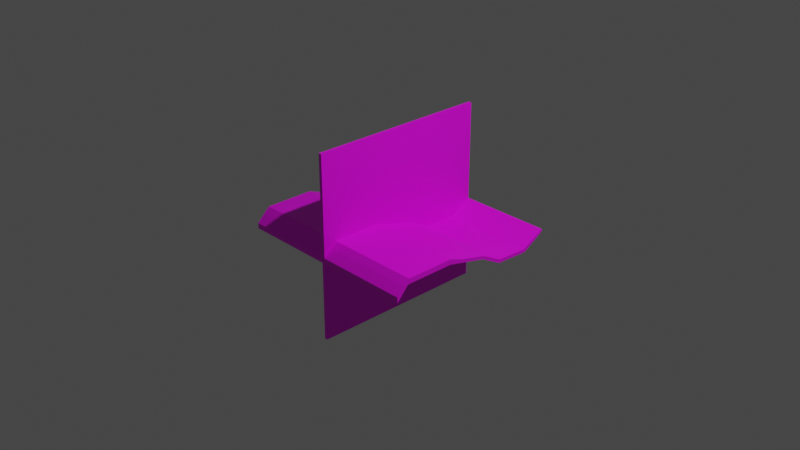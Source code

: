 # Source: player.blend  (saved by Blender 3.4.6; exported with 4.5.12 LTS)
import bpy
from mathutils import Matrix  # noqa: F401  (used for matrix-valued properties, if any)

bpy.ops.wm.read_factory_settings(use_empty=True)
scene = bpy.context.scene
scene.name = 'Scene'

# ---- collections
col_collection = bpy.data.collections.new('Collection'); scene.collection.children.link(col_collection)

# ---- images (referenced by path relative to the original .blend; pixels are not part of the script)
import os
ASSET_DIR = os.environ.get("B2B_ASSET_DIR", "")  # directory of the original .blend (textures are referenced by path, not embedded)
HERE = os.path.dirname(os.path.abspath(__file__))  # packed textures are extracted next to this script under _unpacked/

def load_image(name, relpath, width, height, colorspace="sRGB"):
    """Load a texture the original file referenced (path relative to the .blend, or extracted next to this script)."""
    p = next((c for c in (os.path.join(HERE, relpath), os.path.join(ASSET_DIR, relpath)) if relpath and os.path.exists(c)), "")
    if p:
        img = bpy.data.images.load(p, check_existing=True)
        img.name = name
    else:  # same state as the original file: an image datablock whose file is absent (Cycles renders it pink)
        img = bpy.data.images.new(name, width, height)
        img.source = "FILE"
        img.filepath = "//" + (relpath or name)
    img.colorspace_settings.name = colorspace
    return img
img_player_png = load_image('player.png', 'player.png', 1024, 1024, 'sRGB')

# ---- materials (node trees are filled in below, after node groups)
mat_material_001 = bpy.data.materials.new('Material.001')
mat_material_001.use_transparent_shadow = False

# ---- material node trees
mat_material_001.use_nodes = True; mat_material_001.node_tree.nodes.clear()
_N = mat_material_001.node_tree.nodes; _L = mat_material_001.node_tree.links
n0 = _N.new('ShaderNodeBsdfPrincipled'); n0.name = 'Principled BSDF'; n0.location = (10, 300)
n0.distribution = 'GGX'
n0.subsurface_method = 'BURLEY'
n0.inputs[3].default_value = 1.45
n0.inputs[27].default_value = (0.0, 0.0, 0.0, 1.0)
n0.inputs[28].default_value = 1.0
n1 = _N.new('ShaderNodeOutputMaterial'); n1.name = 'Material Output'; n1.location = (300, 300)
n2 = _N.new('ShaderNodeTexImage'); n2.name = 'Image Texture'; n2.location = (-280, 275)
n2.image = img_player_png
n2.interpolation = 'Closest'
_L.new(n0.outputs[0], n1.inputs[0])
_L.new(n2.outputs[0], n0.inputs[0])
n1.is_active_output = True

# ---- world
world_world = bpy.data.worlds.new('World'); scene.world = world_world
world_world.use_nodes = True; world_world.node_tree.nodes.clear()
_N = world_world.node_tree.nodes; _L = world_world.node_tree.links
n0 = _N.new('ShaderNodeOutputWorld'); n0.name = 'World Output'; n0.location = (300, 300)
n1 = _N.new('ShaderNodeBackground'); n1.name = 'Background'; n1.location = (10, 300)
n1.inputs[0].default_value = (0.05088, 0.05088, 0.05088, 1.0)
_L.new(n1.outputs[0], n0.inputs[0])
n0.is_active_output = True
world_world.color = (0.05088, 0.05088, 0.05088)
world_world.use_sun_shadow = False
world_world.sun_shadow_jitter_overblur = 0.0

# ---- cameras
cam_camera = bpy.data.cameras.new('Camera')
cam_camera.clip_end = 100.0
cam_camera.ortho_scale = 7.314

# ---- lights
light_light = bpy.data.lights.new('Light', 'POINT')
light_light.transmission_factor = 0.0
light_light.energy = 1000.0
light_light.shadow_soft_size = 0.1
light_light.shadow_maximum_resolution = 0.006
light_light.use_absolute_resolution = True

# ---- meshes
me_plane = bpy.data.meshes.new('Plane')
me_plane.from_pydata([(-1.0, -1.0, 0.01806), (1.0, -1.0, 0.01806), (-1.0, 1.0, 0.01806), (1.0, 1.0, 0.01806), (-1.0, 0.0, 0.01806), (1.0, 0.0, 0.01806), (-1.0, -0.144, 0.01806), (-0.8691, 0.0, 0.01806), (-0.3218, 0.0, 0.01806), (1.0, -0.1114, 0.01806), (0.1293, -0.1079, 0.01806), (0.3681, -0.238, 0.01806), (0.7479, -0.2558, 0.01806), (-1.0, -0.144, 0.01806), (-0.8691, 0.0, 0.01806), (-0.3218, 0.0, 0.01806), (1.0, -0.1114, 0.01806), (0.1293, -0.1079, 0.01806), (0.3681, -0.238, 0.01806), (0.7479, -0.2558, 0.01806), (-1.0, -0.144, 0.01806), (-0.8691, 0.0, 0.01806), (-0.3218, 0.0, 0.01806), (1.0, -0.1114, 0.01806), (0.1293, -0.1079, 0.01806), (0.3681, -0.238, 0.01806), (0.7479, -0.2558, 0.01806), (-0.9173, 0.0, 0.01806), (-1.0, -0.08361, 0.01806), (-0.1649, 0.0, 0.01806), (-0.8549, 0.05616, 0.01806), (-0.32, 0.05794, 0.01806), (1.0, -0.08112, 0.01806), (0.1328, -0.07399, 0.01806), (0.3753, -0.2006, 0.01806), (0.7425, -0.2202, 0.01806), (-1.0, -0.144, 1.039), (-0.8691, 4.463e-08, 1.039), (-0.3218, 4.463e-08, 1.039), (1.0, -0.1114, 1.039), (0.1293, -0.1079, 1.039), (0.3681, -0.238, 1.039), (0.7479, -0.2558, 1.039), (-0.9173, 4.463e-08, 1.039), (-1.0, -0.08361, 1.039), (-0.1649, 4.463e-08, 1.039), (-0.8549, 0.05616, 1.039), (-0.32, 0.05794, 1.039), (1.0, -0.08112, 1.039), (0.1328, -0.07399, 1.039), (0.3753, -0.2006, 1.039), (0.7425, -0.2202, 1.039), (-1.0, -1.0, -0.01806), (1.0, -1.0, -0.01806), (-1.0, 1.0, -0.01806), (1.0, 1.0, -0.01806), (-1.0, 0.0, -0.01806), (1.0, 0.0, -0.01806), (-1.0, 1.0, 0.0), (1.0, 1.0, 0.0), (1.0, -1.0, 0.0), (-1.0, -1.0, 0.0), (-1.0, 0.0, 0.0), (1.0, 0.0, 0.0), (-1.0, -0.144, -0.01806), (-0.8691, 0.0, -0.01806), (-0.3218, 0.0, -0.01806), (1.0, -0.1114, -0.01806), (0.1293, -0.1079, -0.01806), (0.3681, -0.238, -0.01806), (0.7479, -0.2558, -0.01806), (-1.0, -0.144, -0.01806), (-0.8691, 0.0, -0.01806), (-0.3218, 0.0, -0.01806), (1.0, -0.1114, -0.01806), (0.1293, -0.1079, -0.01806), (0.3681, -0.238, -0.01806), (0.7479, -0.2558, -0.01806), (-1.0, -0.144, -0.01806), (-0.8691, 0.0, -0.01806), (-0.3218, 0.0, -0.01806), (1.0, -0.1114, -0.01806), (0.1293, -0.1079, -0.01806), (0.3681, -0.238, -0.01806), (0.7479, -0.2558, -0.01806), (-0.9173, 0.0, -0.01806), (-1.0, -0.08361, -0.01806), (-0.1649, 0.0, -0.01806), (-0.8549, 0.05616, -0.01806), (-0.32, 0.05794, -0.01806), (1.0, -0.08112, -0.01806), (0.1328, -0.07399, -0.01806), (0.3753, -0.2006, -0.01806), (0.7425, -0.2202, -0.01806), (-1.0, -0.144, -1.039), (-0.8691, 4.463e-08, -1.039), (-0.3218, 4.463e-08, -1.039), (1.0, -0.1114, -1.039), (0.1293, -0.1079, -1.039), (0.3681, -0.238, -1.039), (0.7479, -0.2558, -1.039), (-0.9173, 4.463e-08, -1.039), (-1.0, -0.08361, -1.039), (-0.1649, 4.463e-08, -1.039), (-0.8549, 0.05616, -1.039), (-0.32, 0.05794, -1.039), (1.0, -0.08112, -1.039), (0.1328, -0.07399, -1.039), (0.3753, -0.2006, -1.039), (0.7425, -0.2202, -1.039)], [], [(4, 27, 30, 31, 29, 5, 3, 2), (59, 58, 2, 3), (61, 60, 1, 0), (63, 59, 3, 5), (62, 61, 0, 6, 28, 4), (58, 62, 4, 2), (60, 63, 5, 32, 9, 1), (0, 1, 9, 12, 11, 10, 8, 7, 6), (19, 16, 23, 26), (6, 7, 27, 28), (8, 10, 11, 12, 9, 32, 35, 34, 33, 29), (17, 18, 25, 24), (13, 14, 21, 20), (18, 19, 26, 25), (15, 17, 24, 22), (15, 14, 21, 22), (25, 26, 42, 41), (28, 27, 4), (29, 31, 30, 27, 7, 8), (29, 33, 34, 35, 32, 5), (31, 47, 45, 29), (26, 23, 39, 42), (33, 29, 45, 49), (34, 33, 49, 50), (22, 38, 37, 21), (27, 28, 44, 43), (35, 34, 50, 51), (20, 21, 37, 36), (32, 35, 51, 48), (22, 24, 40, 38), (27, 43, 46, 30), (24, 25, 41, 40), (30, 46, 47, 31), (23, 32, 48, 39), (39, 48, 51, 42), (42, 51, 50, 41), (41, 50, 49, 40), (40, 49, 45, 47, 38), (38, 47, 46, 37), (37, 46, 43, 44, 36), (28, 20, 36, 44), (56, 54, 55, 57, 87, 89, 88, 85), (59, 55, 54, 58), (61, 52, 53, 60), (63, 57, 55, 59), (62, 56, 86, 64, 52, 61), (58, 54, 56, 62), (60, 53, 67, 90, 57, 63), (52, 64, 65, 66, 68, 69, 70, 67, 53), (62, 63, 59, 58), (63, 62, 61, 60), (77, 84, 81, 74), (64, 86, 85, 65), (66, 87, 91, 92, 93, 90, 67, 70, 69, 68), (75, 82, 83, 76), (71, 78, 79, 72), (76, 83, 84, 77), (73, 80, 82, 75), (73, 80, 79, 72), (83, 99, 100, 84), (86, 56, 85), (87, 66, 65, 85, 88, 89), (87, 57, 90, 93, 92, 91), (89, 87, 103, 105), (84, 100, 97, 81), (91, 107, 103, 87), (92, 108, 107, 91), (80, 79, 95, 96), (85, 101, 102, 86), (93, 109, 108, 92), (78, 94, 95, 79), (90, 106, 109, 93), (80, 96, 98, 82), (85, 88, 104, 101), (82, 98, 99, 83), (88, 89, 105, 104), (81, 97, 106, 90), (97, 100, 109, 106), (100, 99, 108, 109), (99, 98, 107, 108), (98, 96, 105, 103, 107), (96, 95, 104, 105), (95, 94, 102, 101, 104), (86, 102, 94, 78)])
_uv = me_plane.uv_layers.new(name='UVMap')
_uv.uv.foreach_set('vector', [0.0, 0.7499, 0.02066, 0.7499, 0.03624, 0.7639, 0.1698, 0.7644, 0.2085, 0.7499, 0.4994, 0.7499, 0.4994, 1.0, 0.0, 1.0, 0.03379, 0.9798, 0.0246, 0.9755, 0.0246, 0.9724, 0.03368, 0.9755, 0.02715, 0.9796, 0.02876, 0.9786, 0.02961, 0.9836, 0.02639, 0.9796, 0.0288, 0.9764, 0.0288, 0.9839, 0.0288, 0.9839, 0.0288, 0.9764, 0.03213, 0.9792, 0.03223, 0.9713, 0.03223, 0.9713, 0.03215, 0.9781, 0.03214, 0.9786, 0.03213, 0.9792, 0.03203, 0.9872, 0.03213, 0.9792, 0.03213, 0.9792, 0.03203, 0.9872, 0.0288, 0.969, 0.0288, 0.9764, 0.0288, 0.9764, 0.0288, 0.9758, 0.0288, 0.9756, 0.0288, 0.969, 0.0, 0.4998, 0.4994, 0.4998, 0.4994, 0.722, 0.4364, 0.6859, 0.3416, 0.6904, 0.282, 0.7229, 0.1693, 0.7499, 0.03268, 0.7499, 0.0, 0.7139, 0.0, 0.0, 0.0, 0.0, 0.0, 0.0, 0.0, 0.0, 0.0, 0.7139, 0.03268, 0.7499, 0.02066, 0.7499, 0.0, 0.729, 0.1693, 0.7499, 0.282, 0.7229, 0.3416, 0.6904, 0.4364, 0.6859, 0.4994, 0.722, 0.4994, 0.7296, 0.4351, 0.6948, 0.3434, 0.6997, 0.2829, 0.7314, 0.2085, 0.7499, 0.0, 0.0, 0.0, 0.0, 0.0, 0.0, 0.0, 0.0, 0.0, 0.0, 0.0, 0.0, 0.0, 0.0, 0.0, 0.0, 0.0, 0.0, 0.0, 0.0, 0.0, 0.0, 0.0, 0.0, 0.0, 0.0, 0.0, 0.0, 0.0, 0.0, 0.0, 0.0, 0.0, 0.0, 0.0, 0.0, 0.0, 0.0, 0.0, 0.0, 0.7447, 0.3413, 0.7447, 0.4314, 0.4999, 0.4314, 0.4999, 0.3413, 0.0, 0.729, 0.02066, 0.7499, 0.0, 0.7499, 0.2085, 0.7499, 0.1698, 0.7644, 0.03624, 0.7639, 0.02066, 0.7499, 0.03268, 0.7499, 0.1693, 0.7499, 0.2085, 0.7499, 0.2829, 0.7314, 0.3434, 0.6997, 0.4351, 0.6948, 0.4994, 0.7296, 0.4994, 0.7499, 0.7482, 0.672, 0.5011, 0.672, 0.5011, 0.7104, 0.7482, 0.7104, 0.7447, 0.4314, 0.7447, 0.5003, 0.4999, 0.5003, 0.4999, 0.4314, 0.7482, 0.7816, 0.7482, 0.7104, 0.5011, 0.7104, 0.5011, 0.7816, 0.7482, 0.8452, 0.7482, 0.7816, 0.5011, 0.7816, 0.5011, 0.8452, 0.7447, 0.1668, 0.4999, 0.1668, 0.4999, 0.03705, 0.7447, 0.03705, 0.7482, 0.5283, 0.7482, 0.501, 0.5011, 0.501, 0.5011, 0.5283, 0.7482, 0.9305, 0.7482, 0.8452, 0.5011, 0.8452, 0.5011, 0.9305, 0.7447, -0.002879, 0.7447, 0.03705, 0.4999, 0.03705, 0.4999, -0.002879, 0.7482, 0.9985, 0.7482, 0.9305, 0.5011, 0.9305, 0.5011, 0.9985, 0.7447, 0.1668, 0.7447, 0.2768, 0.4999, 0.2768, 0.4999, 0.1668, 0.7482, 0.5283, 0.5011, 0.5283, 0.5011, 0.5478, 0.7482, 0.5478, 0.7447, 0.2768, 0.7447, 0.3413, 0.4999, 0.3413, 0.4999, 0.2768, 0.7482, 0.5478, 0.5011, 0.5478, 0.5011, 0.672, 0.7482, 0.672, 0.02602, 0.9646, 0.03884, 0.9834, 0.03884, 0.9834, 0.02602, 0.9646, 0.02602, 0.9646, 0.03884, 0.9834, 0.03719, 0.9825, 0.02602, 0.9646, 0.02602, 0.9646, 0.03719, 0.9825, 0.03483, 0.9826, 0.02602, 0.9646, 0.02602, 0.9646, 0.03483, 0.9826, 0.03328, 0.9834, 0.02602, 0.9646, 0.02602, 0.9646, 0.03328, 0.9834, 0.03137, 0.9839, 0.03037, 0.9843, 0.02602, 0.9646, 0.02602, 0.9646, 0.03037, 0.9843, 0.02695, 0.9843, 0.02602, 0.9646, 0.02602, 0.9646, 0.02695, 0.9843, 0.02655, 0.9839, 0.02602, 0.9834, 0.02602, 0.9646, 0.04062, 0.9661, 0.04062, 0.9528, 0.04062, 0.9528, 0.04062, 0.9661, 0.0, 0.2484, 0.0, 0.4985, 0.4994, 0.4985, 0.4994, 0.2484, 0.2085, 0.2484, 0.1698, 0.2629, 0.03624, 0.2624, 0.02066, 0.2484, 0.03379, 0.9798, 0.03368, 0.9724, 0.02471, 0.9798, 0.0246, 0.9755, 0.02715, 0.9796, 0.02639, 0.9796, 0.02829, 0.9796, 0.02876, 0.9786, 0.0288, 0.9764, 0.0288, 0.9764, 0.0288, 0.9839, 0.0288, 0.9839, 0.03213, 0.9792, 0.03213, 0.9792, 0.03214, 0.9786, 0.03215, 0.9781, 0.03223, 0.9713, 0.03223, 0.9713, 0.03203, 0.9872, 0.03203, 0.9872, 0.03213, 0.9792, 0.03213, 0.9792, 0.0288, 0.969, 0.0288, 0.969, 0.0288, 0.9756, 0.0288, 0.9758, 0.0288, 0.9764, 0.0288, 0.9764, 0.0, -0.001734, 0.0, 0.2124, 0.03268, 0.2484, 0.1693, 0.2484, 0.282, 0.2214, 0.3416, 0.1889, 0.4364, 0.1844, 0.4994, 0.2205, 0.4994, -0.001734, 0.04511, 0.9679, 0.02109, 0.9629, 0.02109, 0.9703, 0.03515, 0.9614, 0.02109, 0.9629, 0.04511, 0.9679, 0.0452, 0.9599, 0.04258, 0.9722, 0.0, 0.0, 0.0, 0.0, 0.0, 0.0, 0.0, 0.0, 0.0, 0.7139, 0.0, 0.729, 0.02066, 0.7499, 0.03268, 0.7499, 0.1693, 0.7499, 0.2085, 0.7499, 0.2829, 0.7314, 0.3434, 0.6997, 0.4351, 0.6948, 0.4994, 0.7296, 0.4994, 0.722, 0.4364, 0.6859, 0.3416, 0.6904, 0.282, 0.7229, 0.0, 0.0, 0.0, 0.0, 0.0, 0.0, 0.0, 0.0, 0.0, 0.0, 0.0, 0.0, 0.0, 0.0, 0.0, 0.0, 0.0, 0.0, 0.0, 0.0, 0.0, 0.0, 0.0, 0.0, 0.0, 0.0, 0.0, 0.0, 0.0, 0.0, 0.0, 0.0, 0.0, 0.0, 0.0, 0.0, 0.0, 0.0, 0.0, 0.0, 0.7448, 0.3413, 0.9994, 0.3413, 0.9994, 0.4314, 0.7448, 0.4314, 0.0, 0.729, 0.0, 0.7499, 0.02066, 0.7499, 0.2085, 0.7499, 0.1693, 0.7499, 0.03268, 0.7499, 0.02066, 0.7499, 0.03624, 0.7639, 0.1698, 0.7644, 0.2085, 0.2484, 0.4994, 0.2484, 0.4994, 0.2281, 0.4351, 0.1933, 0.3434, 0.1982, 0.2829, 0.2299, 0.7481, 0.672, 0.7481, 0.7104, 1.001, 0.7104, 1.001, 0.672, 0.7448, 0.4314, 0.9994, 0.4314, 0.9994, 0.5003, 0.7448, 0.5003, 0.7481, 0.7816, 1.001, 0.7816, 1.001, 0.7104, 0.7481, 0.7104, 0.7481, 0.8452, 1.001, 0.8452, 1.001, 0.7816, 0.7481, 0.7816, 0.7448, 0.1668, 0.7448, 0.03705, 0.9994, 0.03705, 0.9994, 0.1668, 0.7481, 0.5283, 1.001, 0.5283, 1.001, 0.501, 0.7481, 0.501, 0.7481, 0.9305, 1.001, 0.9305, 1.001, 0.8452, 0.7481, 0.8452, 0.7448, -0.002879, 0.9994, -0.002879, 0.9994, 0.03705, 0.7448, 0.03705, 0.7481, 0.9985, 1.001, 0.9985, 1.001, 0.9305, 0.7481, 0.9305, 0.7448, 0.1668, 0.9994, 0.1668, 0.9994, 0.2768, 0.7448, 0.2768, 0.7481, 0.5283, 0.7481, 0.5478, 1.001, 0.5478, 1.001, 0.5283, 0.7448, 0.2768, 0.9994, 0.2768, 0.9994, 0.3413, 0.7448, 0.3413, 0.7481, 0.5478, 0.7481, 0.672, 1.001, 0.672, 1.001, 0.5478, 0.02602, 0.9646, 0.02602, 0.9646, 0.03884, 0.9834, 0.03884, 0.9834, 0.02602, 0.9646, 0.02602, 0.9646, 0.03719, 0.9825, 0.03884, 0.9834, 0.02602, 0.9646, 0.02602, 0.9646, 0.03483, 0.9826, 0.03719, 0.9825, 0.02602, 0.9646, 0.02602, 0.9646, 0.03328, 0.9834, 0.03483, 0.9826, 0.02602, 0.9646, 0.02602, 0.9646, 0.03037, 0.9843, 0.03137, 0.9839, 0.03328, 0.9834, 0.02602, 0.9646, 0.02602, 0.9646, 0.02695, 0.9843, 0.03037, 0.9843, 0.03647, 0.9578, 0.03647, 0.9578, 0.03647, 0.9765, 0.037, 0.977, 0.0374, 0.9774, 0.03286, 0.9687, 0.03286, 0.9687, 0.03286, 0.95, 0.03286, 0.95])
_ca = me_plane.color_attributes.new('Col', 'BYTE_COLOR', 'CORNER')
_ca.data.foreach_set('color', [1.0, 1.0, 1.0, 1.0, 1.0, 1.0, 1.0, 1.0, 1.0, 1.0, 1.0, 1.0, 1.0, 1.0, 1.0, 1.0, 1.0, 1.0, 1.0, 1.0, 1.0, 1.0, 1.0, 1.0, 1.0, 1.0, 1.0, 1.0, 1.0, 1.0, 1.0, 1.0, 1.0, 1.0, 1.0, 1.0, 1.0, 1.0, 1.0, 1.0, 1.0, 1.0, 1.0, 1.0, 1.0, 1.0, 1.0, 1.0, 1.0, 1.0, 1.0, 1.0, 1.0, 1.0, 1.0, 1.0, 1.0, 1.0, 1.0, 1.0, 1.0, 1.0, 1.0, 1.0, 1.0, 1.0, 1.0, 1.0, 1.0, 1.0, 1.0, 1.0, 1.0, 1.0, 1.0, 1.0, 1.0, 1.0, 1.0, 1.0, 1.0, 1.0, 1.0, 1.0, 1.0, 1.0, 1.0, 1.0, 1.0, 1.0, 1.0, 1.0, 1.0, 1.0, 1.0, 1.0, 1.0, 1.0, 1.0, 1.0, 1.0, 1.0, 1.0, 1.0, 1.0, 1.0, 1.0, 1.0, 1.0, 1.0, 1.0, 1.0, 1.0, 1.0, 1.0, 1.0, 1.0, 1.0, 1.0, 1.0, 1.0, 1.0, 1.0, 1.0, 1.0, 1.0, 1.0, 1.0, 1.0, 1.0, 1.0, 1.0, 1.0, 1.0, 1.0, 1.0, 1.0, 1.0, 1.0, 1.0, 1.0, 1.0, 1.0, 1.0, 1.0, 1.0, 1.0, 1.0, 1.0, 1.0, 1.0, 1.0, 1.0, 1.0, 1.0, 1.0, 1.0, 1.0, 1.0, 1.0, 1.0, 1.0, 1.0, 1.0, 1.0, 1.0, 1.0, 1.0, 1.0, 1.0, 1.0, 1.0, 1.0, 1.0, 1.0, 1.0, 1.0, 1.0, 1.0, 1.0, 1.0, 1.0, 1.0, 1.0, 1.0, 1.0, 1.0, 1.0, 1.0, 1.0, 1.0, 1.0, 1.0, 1.0, 1.0, 1.0, 1.0, 1.0, 1.0, 1.0, 1.0, 1.0, 1.0, 1.0, 1.0, 1.0, 1.0, 1.0, 1.0, 1.0, 1.0, 1.0, 1.0, 1.0, 1.0, 1.0, 1.0, 1.0, 1.0, 1.0, 1.0, 1.0, 1.0, 1.0, 1.0, 1.0, 1.0, 1.0, 1.0, 1.0, 1.0, 1.0, 1.0, 1.0, 1.0, 1.0, 1.0, 1.0, 1.0, 1.0, 1.0, 1.0, 1.0, 1.0, 1.0, 1.0, 1.0, 1.0, 1.0, 1.0, 1.0, 1.0, 1.0, 1.0, 1.0, 1.0, 1.0, 1.0, 1.0, 1.0, 1.0, 1.0, 1.0, 1.0, 1.0, 1.0, 1.0, 1.0, 1.0, 1.0, 1.0, 1.0, 1.0, 1.0, 1.0, 1.0, 1.0, 1.0, 1.0, 1.0, 1.0, 1.0, 1.0, 1.0, 1.0, 1.0, 1.0, 1.0, 1.0, 1.0, 1.0, 1.0, 1.0, 1.0, 1.0, 1.0, 1.0, 1.0, 1.0, 1.0, 1.0, 1.0, 1.0, 1.0, 1.0, 1.0, 1.0, 1.0, 1.0, 1.0, 1.0, 1.0, 1.0, 1.0, 1.0, 1.0, 1.0, 1.0, 1.0, 1.0, 1.0, 1.0, 1.0, 1.0, 1.0, 1.0, 1.0, 1.0, 1.0, 1.0, 1.0, 1.0, 1.0, 1.0, 1.0, 1.0, 1.0, 1.0, 1.0, 1.0, 1.0, 1.0, 1.0, 1.0, 1.0, 1.0, 1.0, 1.0, 1.0, 1.0, 1.0, 1.0, 1.0, 1.0, 1.0, 1.0, 1.0, 1.0, 1.0, 1.0, 1.0, 1.0, 1.0, 1.0, 1.0, 1.0, 1.0, 1.0, 1.0, 1.0, 1.0, 1.0, 1.0, 1.0, 1.0, 1.0, 1.0, 1.0, 1.0, 1.0, 1.0, 1.0, 1.0, 1.0, 1.0, 1.0, 1.0, 1.0, 1.0, 1.0, 1.0, 1.0, 1.0, 1.0, 1.0, 1.0, 1.0, 1.0, 1.0, 1.0, 1.0, 1.0, 1.0, 1.0, 1.0, 1.0, 1.0, 1.0, 1.0, 1.0, 1.0, 1.0, 1.0, 1.0, 1.0, 1.0, 1.0, 1.0, 1.0, 1.0, 1.0, 1.0, 1.0, 1.0, 1.0, 1.0, 1.0, 1.0, 1.0, 1.0, 1.0, 1.0, 1.0, 1.0, 1.0, 1.0, 1.0, 1.0, 1.0, 1.0, 1.0, 1.0, 1.0, 1.0, 1.0, 1.0, 1.0, 1.0, 1.0, 1.0, 1.0, 1.0, 1.0, 1.0, 1.0, 1.0, 1.0, 1.0, 1.0, 1.0, 1.0, 1.0, 1.0, 1.0, 1.0, 1.0, 1.0, 1.0, 1.0, 1.0, 1.0, 1.0, 1.0, 1.0, 1.0, 1.0, 1.0, 1.0, 1.0, 1.0, 1.0, 1.0, 1.0, 1.0, 1.0, 1.0, 1.0, 1.0, 1.0, 1.0, 1.0, 1.0, 1.0, 1.0, 1.0, 1.0, 1.0, 1.0, 1.0, 1.0, 1.0, 1.0, 1.0, 1.0, 1.0, 1.0, 1.0, 1.0, 1.0, 1.0, 1.0, 1.0, 1.0, 1.0, 1.0, 1.0, 1.0, 1.0, 1.0, 1.0, 1.0, 1.0, 1.0, 1.0, 1.0, 1.0, 1.0, 1.0, 1.0, 1.0, 1.0, 1.0, 1.0, 1.0, 1.0, 1.0, 1.0, 1.0, 1.0, 1.0, 1.0, 1.0, 1.0, 1.0, 1.0, 1.0, 1.0, 1.0, 1.0, 1.0, 1.0, 1.0, 1.0, 1.0, 1.0, 1.0, 1.0, 1.0, 1.0, 1.0, 1.0, 1.0, 1.0, 1.0, 1.0, 1.0, 1.0, 1.0, 1.0, 1.0, 1.0, 1.0, 1.0, 1.0, 1.0, 1.0, 1.0, 1.0, 1.0, 1.0, 1.0, 1.0, 1.0, 1.0, 1.0, 1.0, 1.0, 1.0, 1.0, 1.0, 1.0, 1.0, 1.0, 1.0, 1.0, 1.0, 1.0, 1.0, 1.0, 1.0, 1.0, 1.0, 1.0, 1.0, 1.0, 1.0, 1.0, 1.0, 1.0, 1.0, 1.0, 1.0, 1.0, 1.0, 1.0, 1.0, 1.0, 1.0, 1.0, 1.0, 1.0, 1.0, 1.0, 1.0, 1.0, 1.0, 1.0, 1.0, 1.0, 1.0, 1.0, 1.0, 1.0, 1.0, 1.0, 1.0, 1.0, 1.0, 1.0, 1.0, 1.0, 1.0, 1.0, 1.0, 1.0, 1.0, 1.0, 1.0, 1.0, 1.0, 1.0, 1.0, 1.0, 1.0, 1.0, 1.0, 1.0, 1.0, 1.0, 1.0, 1.0, 1.0, 1.0, 1.0, 1.0, 1.0, 1.0, 1.0, 1.0, 1.0, 1.0, 1.0, 1.0, 1.0, 1.0, 1.0, 1.0, 1.0, 1.0, 1.0, 1.0, 1.0, 1.0, 1.0, 1.0, 1.0, 1.0, 1.0, 1.0, 1.0, 1.0, 1.0, 1.0, 1.0, 1.0, 1.0, 1.0, 1.0, 1.0, 1.0, 1.0, 1.0, 1.0, 1.0, 1.0, 1.0, 1.0, 1.0, 1.0, 1.0, 1.0, 1.0, 1.0, 1.0, 1.0, 1.0, 1.0, 1.0, 1.0, 1.0, 1.0, 1.0, 1.0, 1.0, 1.0, 1.0, 1.0, 1.0, 1.0, 1.0, 1.0, 1.0, 1.0, 1.0, 1.0, 1.0, 1.0, 1.0, 1.0, 1.0, 1.0, 1.0, 1.0, 1.0, 1.0, 1.0, 1.0, 1.0, 1.0, 1.0, 1.0, 1.0, 1.0, 1.0, 1.0, 1.0, 1.0, 1.0, 1.0, 1.0, 1.0, 1.0, 1.0, 1.0, 1.0, 1.0, 1.0, 1.0, 1.0, 1.0, 1.0, 1.0, 1.0, 1.0, 1.0, 1.0, 1.0, 1.0, 1.0, 1.0, 1.0, 1.0, 1.0, 1.0, 1.0, 1.0, 1.0, 1.0, 1.0, 1.0, 1.0, 1.0, 1.0, 1.0, 1.0, 1.0, 1.0, 1.0, 1.0, 1.0, 1.0, 1.0, 1.0, 1.0, 1.0, 1.0, 1.0, 1.0, 1.0, 1.0, 1.0, 1.0, 1.0, 1.0, 1.0, 1.0, 1.0, 1.0, 1.0, 1.0, 1.0, 1.0, 1.0, 1.0, 1.0, 1.0, 1.0, 1.0, 1.0, 1.0, 1.0, 1.0, 1.0, 1.0, 1.0, 1.0, 1.0, 1.0, 1.0, 1.0, 1.0, 1.0, 1.0, 1.0, 1.0, 1.0, 1.0, 1.0, 1.0, 1.0, 1.0, 1.0, 1.0, 1.0, 1.0, 1.0, 1.0, 1.0, 1.0, 1.0, 1.0, 1.0, 1.0, 1.0, 1.0, 1.0, 1.0, 1.0, 1.0, 1.0, 1.0, 1.0, 1.0, 1.0, 1.0, 1.0, 1.0, 1.0, 1.0, 1.0, 1.0, 1.0, 1.0, 1.0, 1.0, 1.0, 1.0, 1.0, 1.0, 1.0, 1.0, 1.0, 1.0, 1.0, 1.0, 1.0, 1.0, 1.0, 1.0, 1.0, 1.0, 1.0, 1.0, 1.0, 1.0, 1.0, 1.0, 1.0, 1.0, 1.0, 1.0, 1.0, 1.0, 1.0, 1.0, 1.0, 1.0, 1.0, 1.0, 1.0, 1.0, 1.0, 1.0, 1.0, 1.0, 1.0, 1.0, 1.0, 1.0, 1.0, 1.0, 1.0, 1.0, 1.0, 1.0, 1.0, 1.0, 1.0, 1.0, 1.0, 1.0, 1.0, 1.0, 1.0, 1.0, 1.0, 1.0, 1.0, 1.0, 1.0, 1.0, 1.0, 1.0, 1.0, 1.0, 1.0, 1.0, 1.0, 1.0, 1.0, 1.0, 1.0, 1.0, 1.0, 1.0, 1.0, 1.0, 1.0, 1.0, 1.0, 1.0, 1.0, 1.0, 1.0, 1.0, 1.0, 1.0, 1.0, 1.0, 1.0, 1.0, 1.0, 1.0, 1.0, 1.0, 1.0, 1.0, 1.0, 1.0, 1.0, 1.0, 1.0, 1.0, 1.0, 1.0, 1.0, 1.0, 1.0, 1.0, 1.0, 1.0, 1.0, 1.0, 1.0, 1.0, 1.0, 1.0, 1.0, 1.0, 1.0, 1.0, 1.0, 1.0, 1.0, 1.0, 1.0, 1.0, 1.0, 1.0, 1.0, 1.0, 1.0, 1.0, 1.0, 1.0, 1.0, 1.0, 1.0, 1.0, 1.0, 1.0, 1.0, 1.0, 1.0, 1.0, 1.0, 1.0, 1.0, 1.0, 1.0, 1.0, 1.0, 1.0, 1.0, 1.0, 1.0, 1.0, 1.0, 1.0, 1.0, 1.0, 1.0, 1.0, 1.0, 1.0, 1.0, 1.0, 1.0, 1.0, 1.0, 1.0, 1.0, 1.0, 1.0, 1.0, 1.0, 1.0, 1.0, 1.0, 1.0, 1.0, 1.0, 1.0, 1.0, 1.0, 1.0, 1.0, 1.0, 1.0, 1.0, 1.0, 1.0, 1.0, 1.0, 1.0, 1.0, 1.0, 1.0, 1.0, 1.0, 1.0, 1.0, 1.0, 1.0, 1.0, 1.0, 1.0, 1.0, 1.0, 1.0, 1.0, 1.0, 1.0, 1.0, 1.0, 1.0, 1.0, 1.0, 1.0, 1.0, 1.0, 1.0, 1.0, 1.0, 1.0, 1.0, 1.0, 1.0, 1.0, 1.0, 1.0, 1.0, 1.0, 1.0, 1.0, 1.0, 1.0, 1.0, 1.0, 1.0, 1.0, 1.0, 1.0, 1.0, 1.0, 1.0, 1.0, 1.0, 1.0, 1.0, 1.0, 1.0, 1.0, 1.0, 1.0, 1.0, 1.0, 1.0, 1.0, 1.0, 1.0, 1.0, 1.0, 1.0, 1.0, 1.0, 1.0, 1.0, 1.0, 1.0, 1.0, 1.0, 1.0, 1.0, 1.0, 1.0, 1.0, 1.0, 1.0, 1.0, 1.0, 1.0, 1.0, 1.0, 1.0, 1.0, 1.0, 1.0, 1.0, 1.0, 1.0, 1.0, 1.0, 1.0, 1.0, 1.0, 1.0, 1.0, 1.0, 1.0, 1.0, 1.0, 1.0, 1.0, 1.0, 1.0, 1.0, 1.0, 1.0, 1.0, 1.0, 1.0, 1.0, 1.0, 1.0, 1.0, 1.0, 1.0, 1.0, 1.0, 1.0, 1.0, 1.0, 1.0, 1.0, 1.0, 1.0, 1.0, 1.0, 1.0, 1.0, 1.0, 1.0, 1.0, 1.0, 1.0, 1.0, 1.0, 1.0, 1.0, 1.0, 1.0, 1.0, 1.0, 1.0, 1.0, 1.0, 1.0, 1.0, 1.0, 1.0, 1.0, 1.0, 1.0, 1.0, 1.0, 1.0, 1.0, 1.0, 1.0, 1.0, 1.0, 1.0, 1.0, 1.0, 1.0, 1.0, 1.0, 1.0, 1.0, 1.0, 1.0, 1.0, 1.0, 1.0, 1.0, 1.0, 1.0, 1.0, 1.0, 1.0, 1.0, 1.0, 1.0, 1.0, 1.0, 1.0, 1.0, 1.0, 1.0, 1.0, 1.0, 1.0, 1.0, 1.0, 1.0, 1.0, 1.0, 1.0, 1.0, 1.0, 1.0, 1.0, 1.0, 1.0, 1.0, 1.0, 1.0, 1.0, 1.0, 1.0, 1.0, 1.0, 1.0, 1.0, 1.0, 1.0, 1.0, 1.0, 1.0, 1.0, 1.0, 1.0, 1.0, 1.0, 1.0, 1.0, 1.0, 1.0, 1.0, 1.0, 1.0, 1.0, 1.0, 1.0, 1.0, 1.0, 1.0, 1.0, 1.0, 1.0, 1.0, 1.0, 1.0, 1.0, 1.0, 1.0, 1.0, 1.0, 1.0, 1.0, 1.0, 1.0, 1.0, 1.0, 1.0, 1.0, 1.0, 1.0, 1.0, 1.0, 1.0, 1.0, 1.0, 1.0, 1.0, 1.0, 1.0, 1.0, 1.0, 1.0, 1.0, 1.0, 1.0, 1.0, 1.0, 1.0, 1.0, 1.0, 1.0, 1.0, 1.0, 1.0, 1.0, 1.0, 1.0, 1.0, 1.0, 1.0, 1.0, 1.0, 1.0, 1.0, 1.0, 1.0, 1.0, 1.0, 1.0, 1.0, 1.0, 1.0, 1.0, 1.0, 1.0, 1.0, 1.0, 1.0, 1.0, 1.0, 1.0, 1.0, 1.0, 1.0, 1.0, 1.0, 1.0, 1.0, 1.0, 1.0, 1.0, 1.0, 1.0, 1.0, 1.0, 1.0, 1.0, 1.0, 1.0, 1.0, 1.0, 1.0, 1.0, 1.0, 1.0, 1.0, 1.0, 1.0, 1.0, 1.0, 1.0, 1.0, 1.0, 1.0, 1.0, 1.0, 1.0, 1.0, 1.0, 1.0, 1.0, 1.0, 1.0, 1.0, 1.0, 1.0, 1.0, 1.0, 1.0, 1.0, 1.0, 1.0, 1.0, 1.0, 1.0, 1.0, 1.0, 1.0, 1.0, 1.0, 1.0, 1.0, 1.0, 1.0, 1.0, 1.0, 1.0, 1.0, 1.0, 1.0, 1.0, 1.0, 1.0, 1.0, 1.0, 1.0, 1.0, 1.0, 1.0, 1.0, 1.0, 1.0, 1.0, 1.0, 1.0, 1.0, 1.0, 1.0, 1.0, 1.0, 1.0, 1.0, 1.0, 1.0, 1.0, 1.0, 1.0, 1.0, 1.0, 1.0, 1.0, 1.0, 1.0, 1.0, 1.0, 1.0, 1.0, 1.0, 1.0, 1.0, 1.0, 1.0, 1.0, 1.0, 1.0, 1.0, 1.0, 1.0, 1.0, 1.0, 1.0, 1.0, 1.0, 1.0, 1.0, 1.0, 1.0, 1.0, 1.0, 1.0, 1.0, 1.0, 1.0, 1.0, 1.0, 1.0, 1.0])
me_plane.materials.append(mat_material_001)
me_plane.use_remesh_fix_poles = True
me_plane.use_remesh_preserve_attributes = False
me_plane.update()

# ---- objects
ob_light = bpy.data.objects.new('Light', light_light)
ob_camera = bpy.data.objects.new('Camera', cam_camera)
ob_plane = bpy.data.objects.new('Plane', me_plane)
ob_empty = bpy.data.objects.new('Empty', img_player_png)

# ---- transforms, parenting, visibility, modifiers, constraints
ob_light.location = (4.076, 1.005, 5.904)
ob_light.rotation_euler = (0.6503, 0.05522, 1.866)
ob_light.lock_rotations_4d = False
ob_light.empty_display_type = 'ARROWS'
ob_light.color = (0.0, 0.0, 0.0, 0.0)
ob_light.lineart.crease_threshold = 0.0
ob_camera.location = (7.359, -6.926, 4.958)
ob_camera.rotation_euler = (1.109, 0.0, 0.8149)
ob_camera.lock_rotations_4d = False
ob_camera.empty_display_type = 'ARROWS'
ob_camera.color = (0.0, 0.0, 0.0, 0.0)
ob_camera.display_type = 'WIRE'
ob_camera.lineart.crease_threshold = 0.0
ob_plane.location = (0.0, 0.0, 0.0)
ob_plane.rotation_euler = (1.571, 0.0, 1.571)
ob_empty.location = (0.03911, 1.002, -1.004)
ob_empty.rotation_euler = (1.571, 0.0, 1.571)
ob_empty.scale = (0.8, 0.8, 1.0)
ob_empty.empty_display_type = 'IMAGE'
ob_empty.empty_display_size = 5.0
ob_empty.use_empty_image_alpha = True
ob_empty.color = (1.0, 1.0, 1.0, 0.405)

# ---- collection membership
col_collection.objects.link(ob_light)
col_collection.objects.link(ob_camera)
col_collection.objects.link(ob_plane)
col_collection.objects.link(ob_empty)

# ---- scene / render settings (as saved in the file)
scene.camera = ob_camera
scene.frame_start = 1; scene.frame_end = 250; scene.frame_set(1)
scene.render.engine = 'BLENDER_EEVEE_NEXT'
scene.cycles.use_denoising = False
scene.cycles.samples = 128
scene.cycles.sampling_pattern = 'TABULATED_SOBOL'
scene.cycles.use_adaptive_sampling = False
scene.cycles.use_light_tree = False
scene.view_settings.view_transform = 'Filmic'
bpy.context.view_layer.update()
